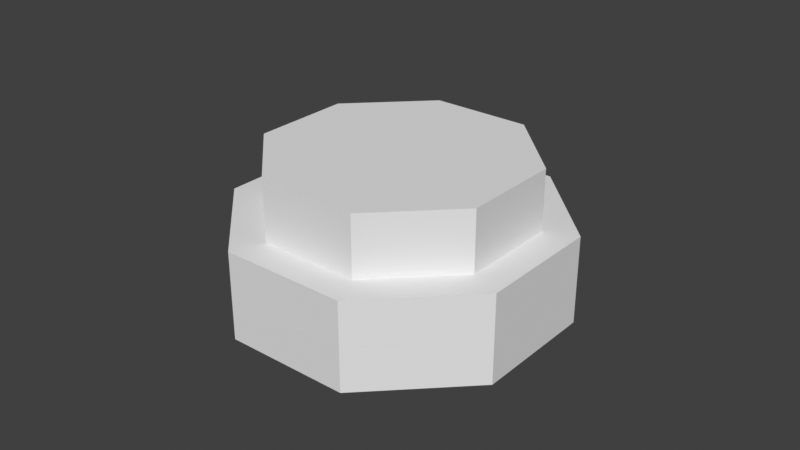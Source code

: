 # Source: resolve.blend  (saved by Blender 4.0.36; exported with 4.5.12 LTS)
import bpy
from mathutils import Matrix  # noqa: F401  (used for matrix-valued properties, if any)

bpy.ops.wm.read_factory_settings(use_empty=True)
scene = bpy.context.scene
scene.name = 'Scene'

# ---- materials (node trees are filled in below, after node groups)
mat_svgmat_027 = bpy.data.materials.new('SVGMat.027')
mat_svgmat_027.use_transparent_shadow = False
mat_svgmat_027.diffuse_color = (0.0, 0.0, 0.0, 1.0)

# ---- material node trees

# ---- world
world_world = bpy.data.worlds.new('World'); scene.world = world_world
world_world.use_nodes = True; world_world.node_tree.nodes.clear()
_N = world_world.node_tree.nodes; _L = world_world.node_tree.links
n0 = _N.new('ShaderNodeOutputWorld'); n0.name = 'World Output'; n0.location = (300, 300)
n1 = _N.new('ShaderNodeBackground'); n1.name = 'Background'; n1.location = (10, 300)
n1.inputs[0].default_value = (0.05088, 0.05088, 0.05088, 1.0)
_L.new(n1.outputs[0], n0.inputs[0])
n0.is_active_output = True
world_world.color = (0.05088, 0.05088, 0.05088)
world_world.use_sun_shadow = False
world_world.sun_shadow_jitter_overblur = 0.0

# ---- meshes
me_cylinder_002 = bpy.data.meshes.new('Cylinder.002')
me_cylinder_002.from_pydata([(7.533e-11, 1.0, -1.0), (7.533e-11, 1.0, 1.0), (0.7071, 0.7071, -1.0), (0.7071, 0.7071, 1.0), (1.0, 2.847e-09, -1.0), (1.0, 2.847e-09, 1.0), (0.7071, -0.7071, -1.0), (0.7071, -0.7071, 1.0), (7.533e-11, -1.0, -1.0), (7.533e-11, -1.0, 1.0), (-0.7071, -0.7071, -1.0), (-0.7071, -0.7071, 1.0), (-1.0, 2.847e-09, -1.0), (-1.0, 2.847e-09, 1.0), (-0.7071, 0.7071, -1.0), (-0.7071, 0.7071, 1.0)], [], [(0, 1, 3, 2), (2, 3, 5, 4), (4, 5, 7, 6), (6, 7, 9, 8), (8, 9, 11, 10), (10, 11, 13, 12), (3, 1, 15, 13, 11, 9, 7, 5), (12, 13, 15, 14), (14, 15, 1, 0), (0, 2, 4, 6, 8, 10, 12, 14)])
_uv = me_cylinder_002.uv_layers.new(name='UVMap')
_uv.uv.foreach_set('vector', [1.0, 0.5, 1.0, 1.0, 0.875, 1.0, 0.875, 0.5, 0.875, 0.5, 0.875, 1.0, 0.75, 1.0, 0.75, 0.5, 0.75, 0.5, 0.75, 1.0, 0.625, 1.0, 0.625, 0.5, 0.625, 0.5, 0.625, 1.0, 0.5, 1.0, 0.5, 0.5, 0.5, 0.5, 0.5, 1.0, 0.375, 1.0, 0.375, 0.5, 0.375, 0.5, 0.375, 1.0, 0.25, 1.0, 0.25, 0.5, 0.4197, 0.4197, 0.25, 0.49, 0.08029, 0.4197, 0.01, 0.25, 0.08029, 0.08029, 0.25, 0.01, 0.4197, 0.08029, 0.49, 0.25, 0.25, 0.5, 0.25, 1.0, 0.125, 1.0, 0.125, 0.5, 0.125, 0.5, 0.125, 1.0, 0.0, 1.0, 0.0, 0.5, 0.75, 0.49, 0.9197, 0.4197, 0.99, 0.25, 0.9197, 0.08029, 0.75, 0.01, 0.5803, 0.08029, 0.51, 0.25, 0.5803, 0.4197])
me_cylinder_002.update()
me_cylinder_003 = bpy.data.meshes.new('Cylinder.003')
me_cylinder_003.from_pydata([(1.507e-10, 1.0, -1.0), (1.507e-10, 1.0, 1.0), (0.7071, 0.7071, -1.0), (0.7071, 0.7071, 1.0), (1.0, 5.694e-09, -1.0), (1.0, 5.694e-09, 1.0), (0.7071, -0.7071, -1.0), (0.7071, -0.7071, 1.0), (1.507e-10, -1.0, -1.0), (1.507e-10, -1.0, 1.0), (-0.7071, -0.7071, -1.0), (-0.7071, -0.7071, 1.0), (-1.0, 5.694e-09, -1.0), (-1.0, 5.694e-09, 1.0), (-0.7071, 0.7071, -1.0), (-0.7071, 0.7071, 1.0)], [], [(0, 1, 3, 2), (2, 3, 5, 4), (4, 5, 7, 6), (6, 7, 9, 8), (8, 9, 11, 10), (10, 11, 13, 12), (3, 1, 15, 13, 11, 9, 7, 5), (12, 13, 15, 14), (14, 15, 1, 0), (0, 2, 4, 6, 8, 10, 12, 14)])
_uv = me_cylinder_003.uv_layers.new(name='UVMap')
_uv.uv.foreach_set('vector', [1.0, 0.5, 1.0, 1.0, 0.875, 1.0, 0.875, 0.5, 0.875, 0.5, 0.875, 1.0, 0.75, 1.0, 0.75, 0.5, 0.75, 0.5, 0.75, 1.0, 0.625, 1.0, 0.625, 0.5, 0.625, 0.5, 0.625, 1.0, 0.5, 1.0, 0.5, 0.5, 0.5, 0.5, 0.5, 1.0, 0.375, 1.0, 0.375, 0.5, 0.375, 0.5, 0.375, 1.0, 0.25, 1.0, 0.25, 0.5, 0.4197, 0.4197, 0.25, 0.49, 0.08029, 0.4197, 0.01, 0.25, 0.08029, 0.08029, 0.25, 0.01, 0.4197, 0.08029, 0.49, 0.25, 0.25, 0.5, 0.25, 1.0, 0.125, 1.0, 0.125, 0.5, 0.125, 0.5, 0.125, 1.0, 0.0, 1.0, 0.0, 0.5, 0.75, 0.49, 0.9197, 0.4197, 0.99, 0.25, 0.9197, 0.08029, 0.75, 0.01, 0.5803, 0.08029, 0.51, 0.25, 0.5803, 0.4197])
me_cylinder_003.update()
me_curve_001 = bpy.data.meshes.new('Curve.001')
me_curve_001.from_pydata([(0.0, -0.06719, -0.06444), (0.02033, -0.02032, -0.06444), (0.06721, 7.451e-09, -0.06444), (0.02033, 0.02032, -0.06444), (0.0, 0.06719, -0.06444), (-0.02033, 0.02032, -0.06444), (-0.06721, 7.451e-09, -0.06444), (-0.02033, -0.02032, -0.06444), (0.0, -0.06719, 0.06444), (0.02033, -0.02032, 0.06444), (0.06721, 7.451e-09, 0.06444), (0.02033, 0.02032, 0.06444), (0.0, 0.06719, 0.06444), (-0.02033, 0.02032, 0.06444), (-0.06721, 7.451e-09, 0.06444), (-0.02033, -0.02032, 0.06444)], [], [(5, 4, 3), (6, 5, 3), (6, 3, 2), (7, 6, 2), (7, 2, 1), (0, 7, 1), (13, 11, 12), (14, 11, 13), (14, 10, 11), (15, 10, 14), (15, 9, 10), (8, 9, 15), (5, 6, 14, 13), (3, 4, 12, 11), (1, 2, 10, 9), (6, 7, 15, 14), (4, 5, 13, 12), (2, 3, 11, 10), (7, 0, 8, 15), (0, 1, 9, 8)])
_uv = me_curve_001.uv_layers.new(name='UVMap')
_uv.uv.foreach_set('vector', [0.7143, 0.0, 0.5714, 0.0, 0.4286, 0.0, 0.8571, 0.0, 0.7143, 0.0, 0.4286, 0.0, 0.8571, 0.0, 0.4286, 0.0, 0.2857, 0.0, 1.0, 0.0, 0.8571, 0.0, 0.2857, 0.0, 1.0, 0.0, 0.2857, 0.0, 0.1429, 0.0, 0.0, 0.0, 1.0, 0.0, 0.1429, 0.0, 0.7143, 0.0, 0.4286, 0.0, 0.5714, 0.0, 0.8571, 0.0, 0.4286, 0.0, 0.7143, 0.0, 0.8571, 0.0, 0.2857, 0.0, 0.4286, 0.0, 1.0, 0.0, 0.2857, 0.0, 0.8571, 0.0, 1.0, 0.0, 0.1429, 0.0, 0.2857, 0.0, 0.0, 0.0, 0.1429, 0.0, 1.0, 0.0, 0.7143, 0.0, 0.8571, 0.0, 0.8571, 0.0, 0.7143, 0.0, 0.4286, 0.0, 0.5714, 0.0, 0.5714, 0.0, 0.4286, 0.0, 0.1429, 0.0, 0.2857, 0.0, 0.2857, 0.0, 0.1429, 0.0, 0.8571, 0.0, 1.0, 0.0, 1.0, 0.0, 0.8571, 0.0, 0.5714, 0.0, 0.7143, 0.0, 0.7143, 0.0, 0.5714, 0.0, 0.2857, 0.0, 0.4286, 0.0, 0.4286, 0.0, 0.2857, 0.0, 1.0, 0.0, 0.0, 0.0, 0.0, 0.0, 1.0, 0.0, 0.0, 0.0, 0.1429, 0.0, 0.1429, 0.0, 0.0, 0.0])
me_curve_001.materials.append(mat_svgmat_027)
me_curve_001.auto_texspace = False
me_curve_001.update()

# ---- objects
ob_octagon = bpy.data.objects.new('Octagon', me_cylinder_002)
ob_octagon_hole = bpy.data.objects.new('Octagon hole', me_cylinder_003)
ob_icon = bpy.data.objects.new('Icon', me_curve_001)
ob_empty = bpy.data.objects.new('Empty', None)

# ---- transforms, parenting, visibility, modifiers, constraints
ob_octagon.location = (0.0, 0.0, 1.0)
ob_octagon.rotation_euler = (0.0, -0.0, 0.3927)
ob_octagon.scale = (7.5, 7.5, 1.0)
_m = ob_octagon.modifiers.new('Add hole', 'BOOLEAN')
_m.object = ob_octagon_hole
_m = ob_octagon.modifiers.new('Add face', 'BOOLEAN')
_m.object = ob_icon
_m.operation = 'UNION'
_m = ob_octagon.modifiers.new('Mirror', 'MIRROR')
_m.use_axis = (False, False, True)
_m.mirror_object = ob_empty
ob_octagon_hole.location = (6.069e-09, -1.582e-08, 2.75)
ob_octagon_hole.rotation_euler = (0.0, -0.0, 0.3927)
ob_octagon_hole.scale = (5.95, 5.95, 2.0)
ob_icon.location = (0.0, 0.0, 1.0)
ob_icon.scale = (55.0, 55.0, 15.52)
ob_empty.location = (0.0, 0.0, 0.0)
ob_empty.rotation_euler = (3.142, 0.0, 0.0)
ob_empty.empty_image_offset = (0.0, 0.0)

# ---- collection membership
scene.collection.objects.link(ob_octagon)
scene.collection.objects.link(ob_octagon_hole)
scene.collection.objects.link(ob_icon)
scene.collection.objects.link(ob_empty)

# ---- scene / render settings (as saved in the file)
scene.frame_start = 1; scene.frame_end = 250; scene.frame_set(1)
scene.render.engine = 'BLENDER_EEVEE_NEXT'
scene.cycles.sampling_pattern = 'TABULATED_SOBOL'
scene.cycles.use_light_tree = False
scene.view_settings.view_transform = 'Standard'
bpy.context.view_layer.update()

# ---- added for rendering (the .blend has no active camera and no usable light): camera, sun
cam_auto = bpy.data.cameras.new('AutoCamera')
cam_auto.lens = 50.0
cam_auto.sensor_width = 36.0
cam_auto.clip_end = 1000.0
ob_auto_camera = bpy.data.objects.new('AutoCamera', cam_auto)
scene.collection.objects.link(ob_auto_camera)
ob_auto_camera.location = (26.3934, -31.6721, 22.4897)
ob_auto_camera.rotation_euler = (1.09748, -7.21219e-08, 0.694738)
scene.camera = ob_auto_camera
light_auto_sun = bpy.data.lights.new('AutoSun', 'SUN')
light_auto_sun.energy = 3.0
light_auto_sun.angle = 0.0523599
ob_auto_sun = bpy.data.objects.new('AutoSun', light_auto_sun)
scene.collection.objects.link(ob_auto_sun)
ob_auto_sun.rotation_euler = (0.872665, 0.174533, 0.523599)
bpy.context.view_layer.update()
